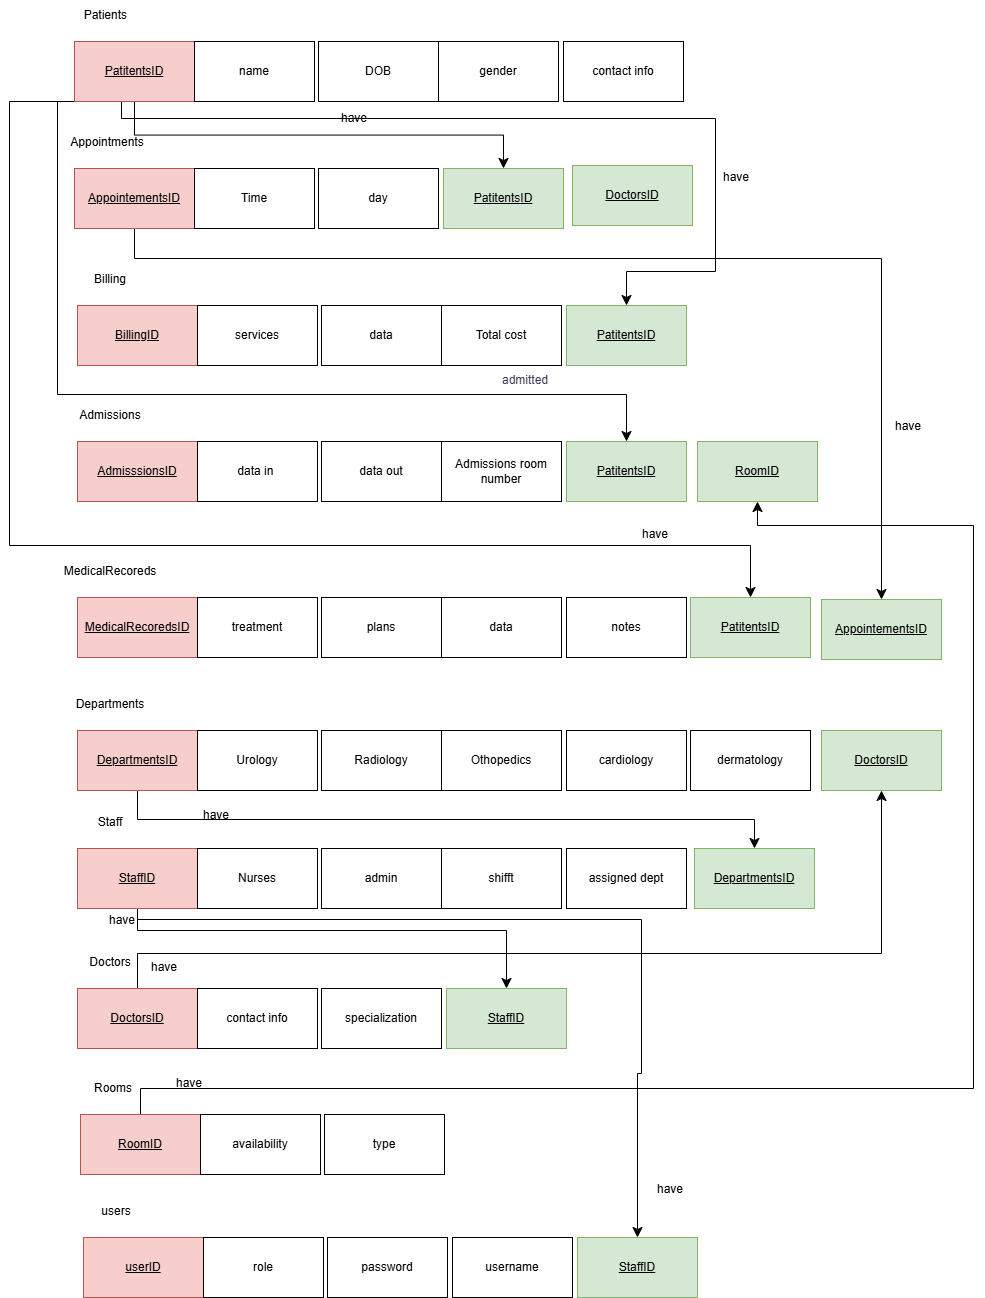

The diagram above was exported from draw.io. Its source (the exported page's mxGraphModel, read from the mxfile embedded in the PNG):
<mxGraphModel dx="1123" dy="747" grid="0" gridSize="10" guides="1" tooltips="1" connect="1" arrows="1" fold="1" page="0" pageScale="1" pageWidth="850" pageHeight="1100" math="0" shadow="0">
  <root>
    <mxCell id="0" />
    <mxCell id="1" parent="0" />
    <mxCell id="E6VHSpYRtX4beRVMOliw-1" value="Patients&amp;nbsp;" style="text;html=1;align=center;verticalAlign=middle;whiteSpace=wrap;rounded=0;" vertex="1" parent="1">
      <mxGeometry x="362" y="200" width="60" height="30" as="geometry" />
    </mxCell>
    <mxCell id="E6VHSpYRtX4beRVMOliw-2" style="edgeStyle=orthogonalEdgeStyle;rounded=0;orthogonalLoop=1;jettySize=auto;html=1;exitX=0.5;exitY=1;exitDx=0;exitDy=0;entryX=0.5;entryY=0;entryDx=0;entryDy=0;fontSize=12;startSize=8;endSize=8;" edge="1" parent="1" source="E6VHSpYRtX4beRVMOliw-6" target="E6VHSpYRtX4beRVMOliw-63">
      <mxGeometry relative="1" as="geometry" />
    </mxCell>
    <mxCell id="E6VHSpYRtX4beRVMOliw-3" style="edgeStyle=orthogonalEdgeStyle;rounded=0;orthogonalLoop=1;jettySize=auto;html=1;exitX=0.5;exitY=1;exitDx=0;exitDy=0;entryX=0.5;entryY=0;entryDx=0;entryDy=0;fontSize=12;startSize=8;endSize=8;" edge="1" parent="1" source="E6VHSpYRtX4beRVMOliw-6" target="E6VHSpYRtX4beRVMOliw-64">
      <mxGeometry relative="1" as="geometry">
        <Array as="points">
          <mxPoint x="406" y="301" />
          <mxPoint x="406" y="318" />
          <mxPoint x="1000" y="318" />
          <mxPoint x="1000" y="471" />
          <mxPoint x="911" y="471" />
        </Array>
      </mxGeometry>
    </mxCell>
    <mxCell id="E6VHSpYRtX4beRVMOliw-4" style="edgeStyle=orthogonalEdgeStyle;rounded=0;orthogonalLoop=1;jettySize=auto;html=1;exitX=0.5;exitY=1;exitDx=0;exitDy=0;entryX=0.5;entryY=0;entryDx=0;entryDy=0;fontSize=12;startSize=8;endSize=8;" edge="1" parent="1" source="E6VHSpYRtX4beRVMOliw-6" target="E6VHSpYRtX4beRVMOliw-65">
      <mxGeometry relative="1" as="geometry">
        <Array as="points">
          <mxPoint x="342" y="301" />
          <mxPoint x="342" y="594" />
          <mxPoint x="911" y="594" />
        </Array>
      </mxGeometry>
    </mxCell>
    <mxCell id="E6VHSpYRtX4beRVMOliw-5" style="edgeStyle=orthogonalEdgeStyle;rounded=0;orthogonalLoop=1;jettySize=auto;html=1;exitX=0.5;exitY=1;exitDx=0;exitDy=0;entryX=0.5;entryY=0;entryDx=0;entryDy=0;fontSize=12;startSize=8;endSize=8;" edge="1" parent="1" source="E6VHSpYRtX4beRVMOliw-6" target="E6VHSpYRtX4beRVMOliw-66">
      <mxGeometry relative="1" as="geometry">
        <Array as="points">
          <mxPoint x="294" y="301" />
          <mxPoint x="294" y="745" />
          <mxPoint x="1035" y="745" />
        </Array>
      </mxGeometry>
    </mxCell>
    <mxCell id="E6VHSpYRtX4beRVMOliw-6" value="&lt;u&gt;PatitentsID&lt;/u&gt;" style="rounded=0;whiteSpace=wrap;html=1;fillColor=#f8cecc;strokeColor=#b85450;" vertex="1" parent="1">
      <mxGeometry x="359" y="241" width="120" height="60" as="geometry" />
    </mxCell>
    <mxCell id="E6VHSpYRtX4beRVMOliw-7" value="contact info" style="rounded=0;whiteSpace=wrap;html=1;" vertex="1" parent="1">
      <mxGeometry x="848" y="241" width="120" height="60" as="geometry" />
    </mxCell>
    <mxCell id="E6VHSpYRtX4beRVMOliw-8" value="name" style="rounded=0;whiteSpace=wrap;html=1;" vertex="1" parent="1">
      <mxGeometry x="479" y="241" width="120" height="60" as="geometry" />
    </mxCell>
    <mxCell id="E6VHSpYRtX4beRVMOliw-9" value="DOB" style="rounded=0;whiteSpace=wrap;html=1;" vertex="1" parent="1">
      <mxGeometry x="603" y="241" width="120" height="60" as="geometry" />
    </mxCell>
    <mxCell id="E6VHSpYRtX4beRVMOliw-10" value="gender" style="rounded=0;whiteSpace=wrap;html=1;" vertex="1" parent="1">
      <mxGeometry x="723" y="241" width="120" height="60" as="geometry" />
    </mxCell>
    <mxCell id="E6VHSpYRtX4beRVMOliw-11" value="Appointments" style="text;html=1;align=center;verticalAlign=middle;whiteSpace=wrap;rounded=0;" vertex="1" parent="1">
      <mxGeometry x="362" y="327" width="60" height="30" as="geometry" />
    </mxCell>
    <mxCell id="E6VHSpYRtX4beRVMOliw-12" style="edgeStyle=orthogonalEdgeStyle;rounded=0;orthogonalLoop=1;jettySize=auto;html=1;exitX=0.5;exitY=1;exitDx=0;exitDy=0;entryX=0.5;entryY=0;entryDx=0;entryDy=0;fontSize=12;startSize=8;endSize=8;" edge="1" parent="1" source="E6VHSpYRtX4beRVMOliw-13" target="E6VHSpYRtX4beRVMOliw-68">
      <mxGeometry relative="1" as="geometry">
        <Array as="points">
          <mxPoint x="419" y="458" />
          <mxPoint x="1166" y="458" />
        </Array>
      </mxGeometry>
    </mxCell>
    <mxCell id="E6VHSpYRtX4beRVMOliw-13" value="&lt;u&gt;AppointementsID&lt;/u&gt;" style="rounded=0;whiteSpace=wrap;html=1;fillColor=#f8cecc;strokeColor=#b85450;" vertex="1" parent="1">
      <mxGeometry x="359" y="368" width="120" height="60" as="geometry" />
    </mxCell>
    <mxCell id="E6VHSpYRtX4beRVMOliw-14" value="Time" style="rounded=0;whiteSpace=wrap;html=1;" vertex="1" parent="1">
      <mxGeometry x="479" y="368" width="120" height="60" as="geometry" />
    </mxCell>
    <mxCell id="E6VHSpYRtX4beRVMOliw-15" value="day" style="rounded=0;whiteSpace=wrap;html=1;" vertex="1" parent="1">
      <mxGeometry x="603" y="368" width="120" height="60" as="geometry" />
    </mxCell>
    <mxCell id="E6VHSpYRtX4beRVMOliw-16" value="Billing" style="text;html=1;align=center;verticalAlign=middle;whiteSpace=wrap;rounded=0;" vertex="1" parent="1">
      <mxGeometry x="365" y="464" width="60" height="30" as="geometry" />
    </mxCell>
    <mxCell id="E6VHSpYRtX4beRVMOliw-17" value="&lt;u&gt;BillingID&lt;/u&gt;" style="rounded=0;whiteSpace=wrap;html=1;fillColor=#f8cecc;strokeColor=#b85450;" vertex="1" parent="1">
      <mxGeometry x="362" y="505" width="120" height="60" as="geometry" />
    </mxCell>
    <mxCell id="E6VHSpYRtX4beRVMOliw-18" value="services" style="rounded=0;whiteSpace=wrap;html=1;" vertex="1" parent="1">
      <mxGeometry x="482" y="505" width="120" height="60" as="geometry" />
    </mxCell>
    <mxCell id="E6VHSpYRtX4beRVMOliw-19" value="data" style="rounded=0;whiteSpace=wrap;html=1;" vertex="1" parent="1">
      <mxGeometry x="606" y="505" width="120" height="60" as="geometry" />
    </mxCell>
    <mxCell id="E6VHSpYRtX4beRVMOliw-20" value="Total cost" style="rounded=0;whiteSpace=wrap;html=1;" vertex="1" parent="1">
      <mxGeometry x="726" y="505" width="120" height="60" as="geometry" />
    </mxCell>
    <mxCell id="E6VHSpYRtX4beRVMOliw-21" value="Admissions" style="text;html=1;align=center;verticalAlign=middle;whiteSpace=wrap;rounded=0;" vertex="1" parent="1">
      <mxGeometry x="365" y="600" width="60" height="30" as="geometry" />
    </mxCell>
    <mxCell id="E6VHSpYRtX4beRVMOliw-22" value="&lt;u&gt;AdmisssionsID&lt;/u&gt;" style="rounded=0;whiteSpace=wrap;html=1;fillColor=#f8cecc;strokeColor=#b85450;" vertex="1" parent="1">
      <mxGeometry x="362" y="641" width="120" height="60" as="geometry" />
    </mxCell>
    <mxCell id="E6VHSpYRtX4beRVMOliw-23" value="data in&amp;nbsp;" style="rounded=0;whiteSpace=wrap;html=1;" vertex="1" parent="1">
      <mxGeometry x="482" y="641" width="120" height="60" as="geometry" />
    </mxCell>
    <mxCell id="E6VHSpYRtX4beRVMOliw-24" value="data out" style="rounded=0;whiteSpace=wrap;html=1;" vertex="1" parent="1">
      <mxGeometry x="606" y="641" width="120" height="60" as="geometry" />
    </mxCell>
    <mxCell id="E6VHSpYRtX4beRVMOliw-25" value="Admissions room number" style="rounded=0;whiteSpace=wrap;html=1;" vertex="1" parent="1">
      <mxGeometry x="726" y="641" width="120" height="60" as="geometry" />
    </mxCell>
    <mxCell id="E6VHSpYRtX4beRVMOliw-26" value="MedicalRecoreds" style="text;html=1;align=center;verticalAlign=middle;whiteSpace=wrap;rounded=0;" vertex="1" parent="1">
      <mxGeometry x="365" y="756" width="60" height="30" as="geometry" />
    </mxCell>
    <mxCell id="E6VHSpYRtX4beRVMOliw-27" value="&lt;u&gt;MedicalRecoredsID&lt;/u&gt;" style="rounded=0;whiteSpace=wrap;html=1;fillColor=#f8cecc;strokeColor=#b85450;" vertex="1" parent="1">
      <mxGeometry x="362" y="797" width="120" height="60" as="geometry" />
    </mxCell>
    <mxCell id="E6VHSpYRtX4beRVMOliw-28" value="notes" style="rounded=0;whiteSpace=wrap;html=1;" vertex="1" parent="1">
      <mxGeometry x="851" y="797" width="120" height="60" as="geometry" />
    </mxCell>
    <mxCell id="E6VHSpYRtX4beRVMOliw-29" value="treatment" style="rounded=0;whiteSpace=wrap;html=1;" vertex="1" parent="1">
      <mxGeometry x="482" y="797" width="120" height="60" as="geometry" />
    </mxCell>
    <mxCell id="E6VHSpYRtX4beRVMOliw-30" value="plans" style="rounded=0;whiteSpace=wrap;html=1;" vertex="1" parent="1">
      <mxGeometry x="606" y="797" width="120" height="60" as="geometry" />
    </mxCell>
    <mxCell id="E6VHSpYRtX4beRVMOliw-31" value="data" style="rounded=0;whiteSpace=wrap;html=1;" vertex="1" parent="1">
      <mxGeometry x="726" y="797" width="120" height="60" as="geometry" />
    </mxCell>
    <mxCell id="E6VHSpYRtX4beRVMOliw-32" value="Departments" style="text;html=1;align=center;verticalAlign=middle;whiteSpace=wrap;rounded=0;" vertex="1" parent="1">
      <mxGeometry x="365" y="889" width="60" height="30" as="geometry" />
    </mxCell>
    <mxCell id="E6VHSpYRtX4beRVMOliw-33" style="edgeStyle=orthogonalEdgeStyle;rounded=0;orthogonalLoop=1;jettySize=auto;html=1;exitX=0.5;exitY=1;exitDx=0;exitDy=0;entryX=0.5;entryY=0;entryDx=0;entryDy=0;fontSize=12;startSize=8;endSize=8;" edge="1" parent="1" source="E6VHSpYRtX4beRVMOliw-34" target="E6VHSpYRtX4beRVMOliw-70">
      <mxGeometry relative="1" as="geometry" />
    </mxCell>
    <mxCell id="E6VHSpYRtX4beRVMOliw-34" value="&lt;u&gt;DepartmentsID&lt;/u&gt;" style="rounded=0;whiteSpace=wrap;html=1;fillColor=#f8cecc;strokeColor=#b85450;" vertex="1" parent="1">
      <mxGeometry x="362" y="930" width="120" height="60" as="geometry" />
    </mxCell>
    <mxCell id="E6VHSpYRtX4beRVMOliw-35" value="cardiology" style="rounded=0;whiteSpace=wrap;html=1;" vertex="1" parent="1">
      <mxGeometry x="851" y="930" width="120" height="60" as="geometry" />
    </mxCell>
    <mxCell id="E6VHSpYRtX4beRVMOliw-36" value="Urology" style="rounded=0;whiteSpace=wrap;html=1;" vertex="1" parent="1">
      <mxGeometry x="482" y="930" width="120" height="60" as="geometry" />
    </mxCell>
    <mxCell id="E6VHSpYRtX4beRVMOliw-37" value="Radiology" style="rounded=0;whiteSpace=wrap;html=1;" vertex="1" parent="1">
      <mxGeometry x="606" y="930" width="120" height="60" as="geometry" />
    </mxCell>
    <mxCell id="E6VHSpYRtX4beRVMOliw-38" value="Othopedics" style="rounded=0;whiteSpace=wrap;html=1;" vertex="1" parent="1">
      <mxGeometry x="726" y="930" width="120" height="60" as="geometry" />
    </mxCell>
    <mxCell id="E6VHSpYRtX4beRVMOliw-39" value="dermatology" style="rounded=0;whiteSpace=wrap;html=1;" vertex="1" parent="1">
      <mxGeometry x="975" y="930" width="120" height="60" as="geometry" />
    </mxCell>
    <mxCell id="E6VHSpYRtX4beRVMOliw-40" value="Staff" style="text;html=1;align=center;verticalAlign=middle;whiteSpace=wrap;rounded=0;" vertex="1" parent="1">
      <mxGeometry x="365" y="1007" width="60" height="30" as="geometry" />
    </mxCell>
    <mxCell id="E6VHSpYRtX4beRVMOliw-41" style="edgeStyle=orthogonalEdgeStyle;rounded=0;orthogonalLoop=1;jettySize=auto;html=1;exitX=0.5;exitY=1;exitDx=0;exitDy=0;entryX=0.5;entryY=0;entryDx=0;entryDy=0;fontSize=12;startSize=8;endSize=8;" edge="1" parent="1" source="E6VHSpYRtX4beRVMOliw-43" target="E6VHSpYRtX4beRVMOliw-72">
      <mxGeometry relative="1" as="geometry">
        <Array as="points">
          <mxPoint x="422" y="1130" />
          <mxPoint x="791" y="1130" />
        </Array>
      </mxGeometry>
    </mxCell>
    <mxCell id="E6VHSpYRtX4beRVMOliw-42" style="edgeStyle=orthogonalEdgeStyle;rounded=0;orthogonalLoop=1;jettySize=auto;html=1;exitX=0.5;exitY=1;exitDx=0;exitDy=0;entryX=0.5;entryY=0;entryDx=0;entryDy=0;fontSize=12;startSize=8;endSize=8;" edge="1" parent="1" source="E6VHSpYRtX4beRVMOliw-43" target="E6VHSpYRtX4beRVMOliw-71">
      <mxGeometry relative="1" as="geometry">
        <Array as="points">
          <mxPoint x="422" y="1119" />
          <mxPoint x="926" y="1119" />
          <mxPoint x="926" y="1273" />
          <mxPoint x="922" y="1273" />
        </Array>
      </mxGeometry>
    </mxCell>
    <mxCell id="E6VHSpYRtX4beRVMOliw-43" value="&lt;u&gt;StaffID&lt;/u&gt;" style="rounded=0;whiteSpace=wrap;html=1;fillColor=#f8cecc;strokeColor=#b85450;" vertex="1" parent="1">
      <mxGeometry x="362" y="1048" width="120" height="60" as="geometry" />
    </mxCell>
    <mxCell id="E6VHSpYRtX4beRVMOliw-44" value="assigned dept" style="rounded=0;whiteSpace=wrap;html=1;" vertex="1" parent="1">
      <mxGeometry x="851" y="1048" width="120" height="60" as="geometry" />
    </mxCell>
    <mxCell id="E6VHSpYRtX4beRVMOliw-45" value="Nurses" style="rounded=0;whiteSpace=wrap;html=1;" vertex="1" parent="1">
      <mxGeometry x="482" y="1048" width="120" height="60" as="geometry" />
    </mxCell>
    <mxCell id="E6VHSpYRtX4beRVMOliw-46" value="admin" style="rounded=0;whiteSpace=wrap;html=1;" vertex="1" parent="1">
      <mxGeometry x="606" y="1048" width="120" height="60" as="geometry" />
    </mxCell>
    <mxCell id="E6VHSpYRtX4beRVMOliw-47" value="shifft" style="rounded=0;whiteSpace=wrap;html=1;" vertex="1" parent="1">
      <mxGeometry x="726" y="1048" width="120" height="60" as="geometry" />
    </mxCell>
    <mxCell id="E6VHSpYRtX4beRVMOliw-48" value="Doctors" style="text;html=1;align=center;verticalAlign=middle;whiteSpace=wrap;rounded=0;" vertex="1" parent="1">
      <mxGeometry x="365" y="1147" width="60" height="30" as="geometry" />
    </mxCell>
    <mxCell id="E6VHSpYRtX4beRVMOliw-49" style="edgeStyle=orthogonalEdgeStyle;rounded=0;orthogonalLoop=1;jettySize=auto;html=1;exitX=0.5;exitY=0;exitDx=0;exitDy=0;entryX=0.5;entryY=1;entryDx=0;entryDy=0;fontSize=12;startSize=8;endSize=8;" edge="1" parent="1" source="E6VHSpYRtX4beRVMOliw-50" target="E6VHSpYRtX4beRVMOliw-69">
      <mxGeometry relative="1" as="geometry">
        <Array as="points">
          <mxPoint x="422" y="1153" />
          <mxPoint x="1166" y="1153" />
        </Array>
      </mxGeometry>
    </mxCell>
    <mxCell id="E6VHSpYRtX4beRVMOliw-50" value="&lt;u&gt;DoctorsID&lt;/u&gt;" style="rounded=0;whiteSpace=wrap;html=1;fillColor=#f8cecc;strokeColor=#b85450;" vertex="1" parent="1">
      <mxGeometry x="362" y="1188" width="120" height="60" as="geometry" />
    </mxCell>
    <mxCell id="E6VHSpYRtX4beRVMOliw-51" value="contact info" style="rounded=0;whiteSpace=wrap;html=1;" vertex="1" parent="1">
      <mxGeometry x="482" y="1188" width="120" height="60" as="geometry" />
    </mxCell>
    <mxCell id="E6VHSpYRtX4beRVMOliw-52" value="specialization" style="rounded=0;whiteSpace=wrap;html=1;" vertex="1" parent="1">
      <mxGeometry x="606" y="1188" width="120" height="60" as="geometry" />
    </mxCell>
    <mxCell id="E6VHSpYRtX4beRVMOliw-53" value="Rooms" style="text;html=1;align=center;verticalAlign=middle;whiteSpace=wrap;rounded=0;" vertex="1" parent="1">
      <mxGeometry x="368" y="1273" width="60" height="30" as="geometry" />
    </mxCell>
    <mxCell id="E6VHSpYRtX4beRVMOliw-54" style="edgeStyle=orthogonalEdgeStyle;rounded=0;orthogonalLoop=1;jettySize=auto;html=1;exitX=0.5;exitY=0;exitDx=0;exitDy=0;entryX=0.5;entryY=1;entryDx=0;entryDy=0;fontSize=12;startSize=8;endSize=8;" edge="1" parent="1" source="E6VHSpYRtX4beRVMOliw-55" target="E6VHSpYRtX4beRVMOliw-73">
      <mxGeometry relative="1" as="geometry">
        <Array as="points">
          <mxPoint x="425" y="1288" />
          <mxPoint x="1258" y="1288" />
          <mxPoint x="1258" y="725" />
          <mxPoint x="1042" y="725" />
        </Array>
      </mxGeometry>
    </mxCell>
    <mxCell id="E6VHSpYRtX4beRVMOliw-55" value="&lt;u&gt;RoomID&lt;/u&gt;" style="rounded=0;whiteSpace=wrap;html=1;fillColor=#f8cecc;strokeColor=#b85450;" vertex="1" parent="1">
      <mxGeometry x="365" y="1314" width="120" height="60" as="geometry" />
    </mxCell>
    <mxCell id="E6VHSpYRtX4beRVMOliw-56" value="availability" style="rounded=0;whiteSpace=wrap;html=1;" vertex="1" parent="1">
      <mxGeometry x="485" y="1314" width="120" height="60" as="geometry" />
    </mxCell>
    <mxCell id="E6VHSpYRtX4beRVMOliw-57" value="type" style="rounded=0;whiteSpace=wrap;html=1;" vertex="1" parent="1">
      <mxGeometry x="609" y="1314" width="120" height="60" as="geometry" />
    </mxCell>
    <mxCell id="E6VHSpYRtX4beRVMOliw-58" value="users" style="text;html=1;align=center;verticalAlign=middle;whiteSpace=wrap;rounded=0;" vertex="1" parent="1">
      <mxGeometry x="371" y="1396" width="60" height="30" as="geometry" />
    </mxCell>
    <mxCell id="E6VHSpYRtX4beRVMOliw-59" value="&lt;u&gt;userID&lt;/u&gt;" style="rounded=0;whiteSpace=wrap;html=1;fillColor=#f8cecc;strokeColor=#b85450;" vertex="1" parent="1">
      <mxGeometry x="368" y="1437" width="120" height="60" as="geometry" />
    </mxCell>
    <mxCell id="E6VHSpYRtX4beRVMOliw-60" value="role" style="rounded=0;whiteSpace=wrap;html=1;" vertex="1" parent="1">
      <mxGeometry x="488" y="1437" width="120" height="60" as="geometry" />
    </mxCell>
    <mxCell id="E6VHSpYRtX4beRVMOliw-61" value="password" style="rounded=0;whiteSpace=wrap;html=1;" vertex="1" parent="1">
      <mxGeometry x="612" y="1437" width="120" height="60" as="geometry" />
    </mxCell>
    <mxCell id="E6VHSpYRtX4beRVMOliw-62" value="username" style="rounded=0;whiteSpace=wrap;html=1;" vertex="1" parent="1">
      <mxGeometry x="737" y="1437" width="120" height="60" as="geometry" />
    </mxCell>
    <mxCell id="E6VHSpYRtX4beRVMOliw-63" value="&lt;u&gt;PatitentsID&lt;/u&gt;" style="rounded=0;whiteSpace=wrap;html=1;fillColor=#d5e8d4;strokeColor=#82b366;" vertex="1" parent="1">
      <mxGeometry x="728" y="368" width="120" height="60" as="geometry" />
    </mxCell>
    <mxCell id="E6VHSpYRtX4beRVMOliw-64" value="&lt;u&gt;PatitentsID&lt;/u&gt;" style="rounded=0;whiteSpace=wrap;html=1;fillColor=#d5e8d4;strokeColor=#82b366;" vertex="1" parent="1">
      <mxGeometry x="851" y="505" width="120" height="60" as="geometry" />
    </mxCell>
    <mxCell id="E6VHSpYRtX4beRVMOliw-65" value="&lt;u&gt;PatitentsID&lt;/u&gt;" style="rounded=0;whiteSpace=wrap;html=1;fillColor=#d5e8d4;strokeColor=#82b366;" vertex="1" parent="1">
      <mxGeometry x="851" y="641" width="120" height="60" as="geometry" />
    </mxCell>
    <mxCell id="E6VHSpYRtX4beRVMOliw-66" value="&lt;u&gt;PatitentsID&lt;/u&gt;" style="rounded=0;whiteSpace=wrap;html=1;fillColor=#d5e8d4;strokeColor=#82b366;" vertex="1" parent="1">
      <mxGeometry x="975" y="797" width="120" height="60" as="geometry" />
    </mxCell>
    <mxCell id="E6VHSpYRtX4beRVMOliw-67" value="&lt;u&gt;DoctorsID&lt;/u&gt;" style="rounded=0;whiteSpace=wrap;html=1;fillColor=#d5e8d4;strokeColor=#82b366;" vertex="1" parent="1">
      <mxGeometry x="857" y="365" width="120" height="60" as="geometry" />
    </mxCell>
    <mxCell id="E6VHSpYRtX4beRVMOliw-68" value="&lt;u&gt;AppointementsID&lt;/u&gt;" style="rounded=0;whiteSpace=wrap;html=1;fillColor=#d5e8d4;strokeColor=#82b366;" vertex="1" parent="1">
      <mxGeometry x="1106" y="799" width="120" height="60" as="geometry" />
    </mxCell>
    <mxCell id="E6VHSpYRtX4beRVMOliw-69" value="&lt;u&gt;DoctorsID&lt;/u&gt;" style="rounded=0;whiteSpace=wrap;html=1;fillColor=#d5e8d4;strokeColor=#82b366;" vertex="1" parent="1">
      <mxGeometry x="1106" y="930" width="120" height="60" as="geometry" />
    </mxCell>
    <mxCell id="E6VHSpYRtX4beRVMOliw-70" value="&lt;u&gt;DepartmentsID&lt;/u&gt;" style="rounded=0;whiteSpace=wrap;html=1;fillColor=#d5e8d4;strokeColor=#82b366;" vertex="1" parent="1">
      <mxGeometry x="979" y="1048" width="120" height="60" as="geometry" />
    </mxCell>
    <mxCell id="E6VHSpYRtX4beRVMOliw-71" value="&lt;u&gt;StaffID&lt;/u&gt;" style="rounded=0;whiteSpace=wrap;html=1;fillColor=#d5e8d4;strokeColor=#82b366;" vertex="1" parent="1">
      <mxGeometry x="862" y="1437" width="120" height="60" as="geometry" />
    </mxCell>
    <mxCell id="E6VHSpYRtX4beRVMOliw-72" value="&lt;u&gt;StaffID&lt;/u&gt;" style="rounded=0;whiteSpace=wrap;html=1;fillColor=#d5e8d4;strokeColor=#82b366;" vertex="1" parent="1">
      <mxGeometry x="731" y="1188" width="120" height="60" as="geometry" />
    </mxCell>
    <mxCell id="E6VHSpYRtX4beRVMOliw-73" value="&lt;u&gt;RoomID&lt;/u&gt;" style="rounded=0;whiteSpace=wrap;html=1;fillColor=#d5e8d4;strokeColor=#82b366;" vertex="1" parent="1">
      <mxGeometry x="982" y="641" width="120" height="60" as="geometry" />
    </mxCell>
    <mxCell id="E6VHSpYRtX4beRVMOliw-75" value="have" style="text;html=1;align=center;verticalAlign=middle;whiteSpace=wrap;rounded=0;" vertex="1" parent="1">
      <mxGeometry x="609" y="303" width="60" height="30" as="geometry" />
    </mxCell>
    <mxCell id="E6VHSpYRtX4beRVMOliw-76" value="have" style="text;html=1;align=center;verticalAlign=middle;whiteSpace=wrap;rounded=0;" vertex="1" parent="1">
      <mxGeometry x="991" y="362" width="60" height="30" as="geometry" />
    </mxCell>
    <mxCell id="E6VHSpYRtX4beRVMOliw-77" value="have" style="text;html=1;align=center;verticalAlign=middle;whiteSpace=wrap;rounded=0;" vertex="1" parent="1">
      <mxGeometry x="1163" y="611" width="60" height="30" as="geometry" />
    </mxCell>
    <mxCell id="E6VHSpYRtX4beRVMOliw-78" value="have" style="text;html=1;align=center;verticalAlign=middle;whiteSpace=wrap;rounded=0;" vertex="1" parent="1">
      <mxGeometry x="444" y="1268" width="60" height="30" as="geometry" />
    </mxCell>
    <mxCell id="E6VHSpYRtX4beRVMOliw-79" value="have" style="text;html=1;align=center;verticalAlign=middle;whiteSpace=wrap;rounded=0;" vertex="1" parent="1">
      <mxGeometry x="419" y="1152" width="60" height="30" as="geometry" />
    </mxCell>
    <mxCell id="E6VHSpYRtX4beRVMOliw-80" value="have" style="text;html=1;align=center;verticalAlign=middle;whiteSpace=wrap;rounded=0;" vertex="1" parent="1">
      <mxGeometry x="471" y="1000" width="60" height="30" as="geometry" />
    </mxCell>
    <mxCell id="E6VHSpYRtX4beRVMOliw-81" value="have" style="text;html=1;align=center;verticalAlign=middle;whiteSpace=wrap;rounded=0;" vertex="1" parent="1">
      <mxGeometry x="377" y="1105" width="60" height="30" as="geometry" />
    </mxCell>
    <mxCell id="E6VHSpYRtX4beRVMOliw-82" value="have" style="text;html=1;align=center;verticalAlign=middle;whiteSpace=wrap;rounded=0;" vertex="1" parent="1">
      <mxGeometry x="925" y="1374" width="60" height="30" as="geometry" />
    </mxCell>
    <mxCell id="E6VHSpYRtX4beRVMOliw-83" value="have" style="text;html=1;align=center;verticalAlign=middle;whiteSpace=wrap;rounded=0;" vertex="1" parent="1">
      <mxGeometry x="910" y="719" width="60" height="30" as="geometry" />
    </mxCell>
    <mxCell id="E6VHSpYRtX4beRVMOliw-84" value="&lt;span style=&quot;color: rgb(57, 60, 86);&quot;&gt;admitted&lt;/span&gt;" style="text;html=1;align=center;verticalAlign=middle;whiteSpace=wrap;rounded=0;" vertex="1" parent="1">
      <mxGeometry x="780" y="565" width="60" height="30" as="geometry" />
    </mxCell>
  </root>
</mxGraphModel>